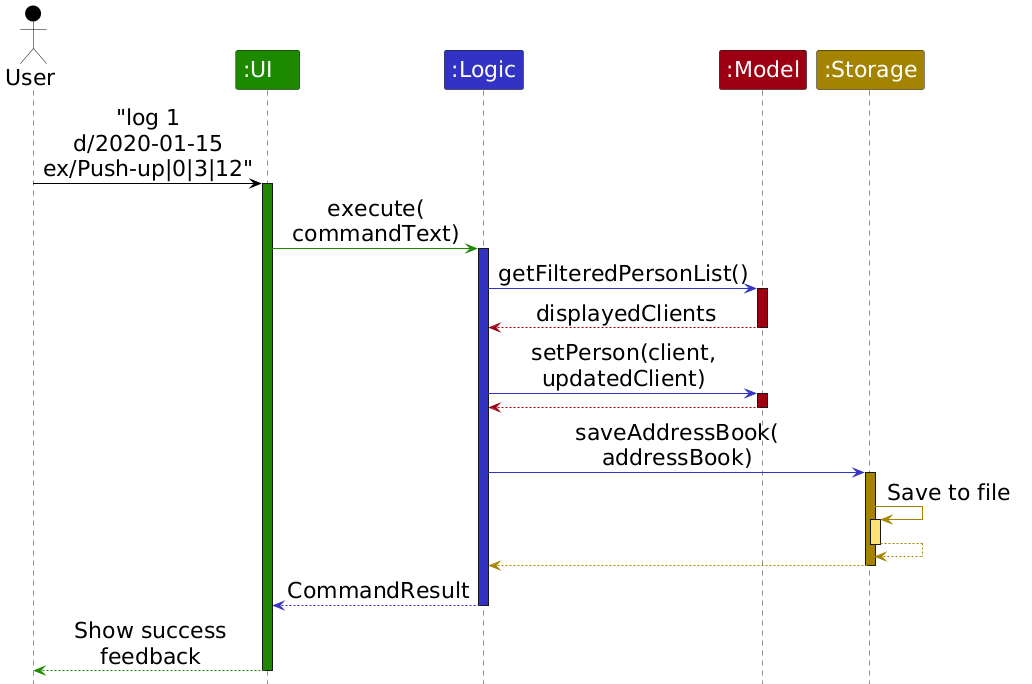

The diagram above was rendered by PlantUML. Its source (embedded in the PNG):
@startuml
!include style.puml
skinparam ArrowFontStyle plain
skinparam ArrowFontSize 22
skinparam SequenceParticipantFontSize 22
skinparam SequenceActorFontSize 22

Actor User as user USER_COLOR
Participant ":UI" as ui UI_COLOR
Participant ":Logic" as logic LOGIC_COLOR
Participant ":Model" as model MODEL_COLOR
Participant ":Storage" as storage STORAGE_COLOR

user -[USER_COLOR]> ui : "log 1\nd/2020-01-15\nex/Push-up|0|3|12"
activate ui UI_COLOR

ui -[UI_COLOR]> logic : execute(\ncommandText)
activate logic LOGIC_COLOR

logic -[LOGIC_COLOR]> model : getFilteredPersonList()
activate model MODEL_COLOR
model --[MODEL_COLOR]> logic : displayedClients
deactivate model

logic -[LOGIC_COLOR]> model : setPerson(client,\nupdatedClient)
activate model MODEL_COLOR
model --[MODEL_COLOR]> logic
deactivate model

logic -[LOGIC_COLOR]> storage : saveAddressBook(\naddressBook)
activate storage STORAGE_COLOR

storage -[STORAGE_COLOR]> storage : Save to file
activate storage STORAGE_COLOR_T1
storage --[STORAGE_COLOR]> storage
deactivate storage

storage --[STORAGE_COLOR]> logic
deactivate storage

logic --[LOGIC_COLOR]> ui : CommandResult
deactivate logic

ui --[UI_COLOR]> user : Show success\nfeedback
deactivate ui
@enduml